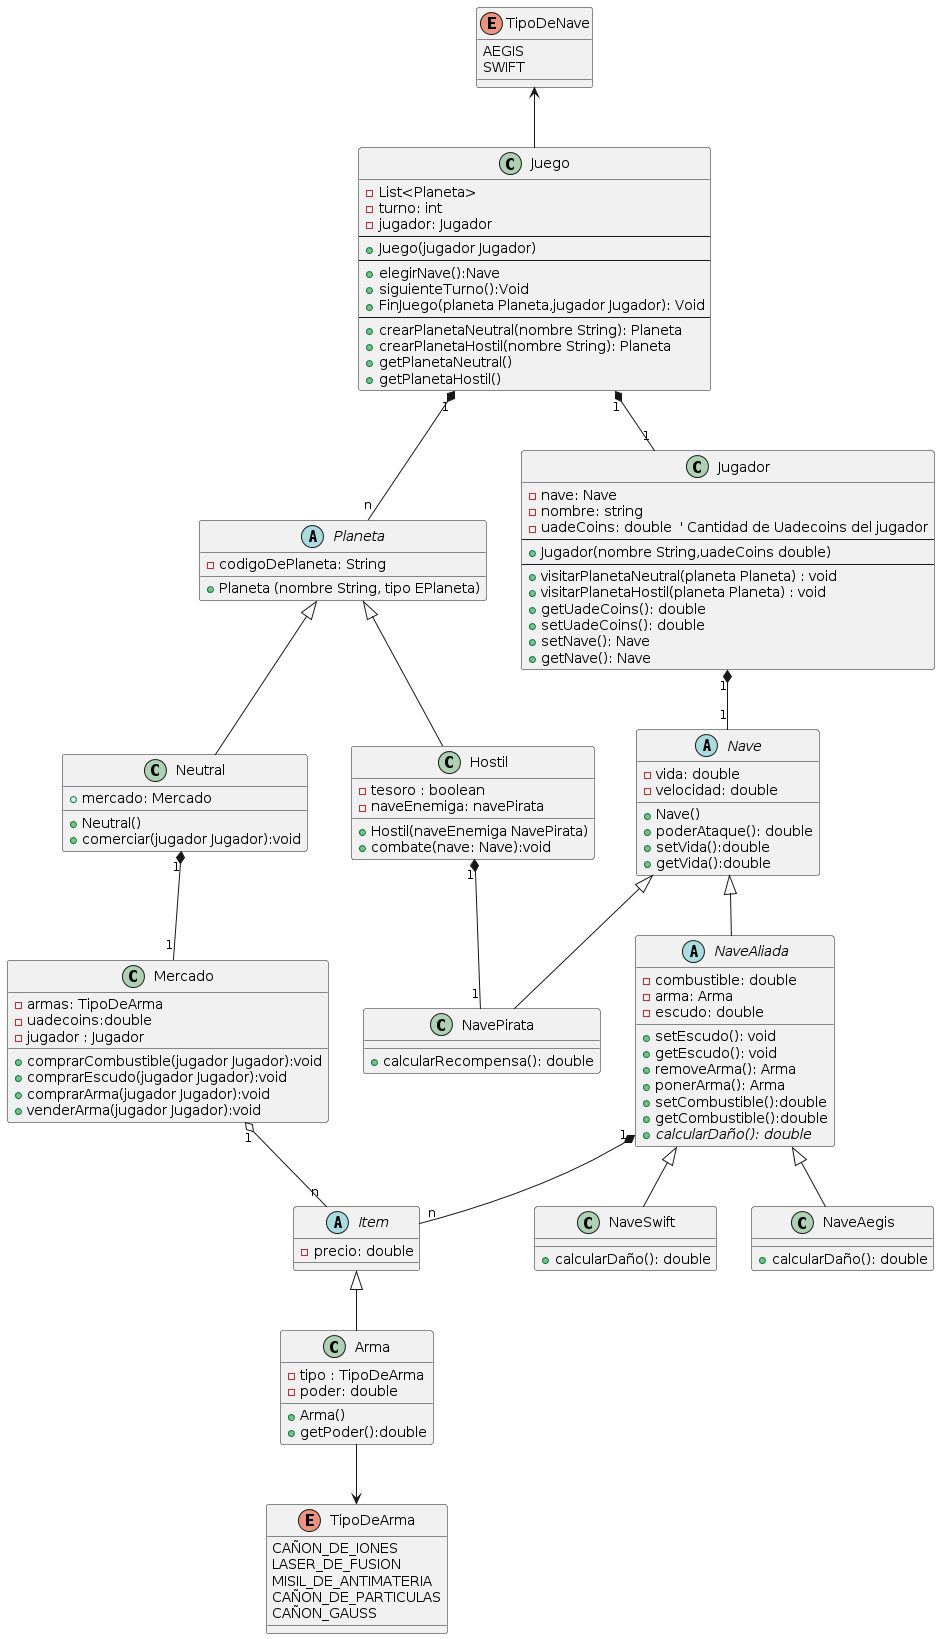

The diagram above was rendered by PlantUML. Its source (embedded in the PNG):
@startuml
'class Juego
TipoDeNave <-- Juego
enum TipoDeNave{
    AEGIS
    SWIFT
}
Arma --> TipoDeArma
enum TipoDeArma{
   CAÑON_DE_IONES
   LASER_DE_FUSION
   MISIL_DE_ANTIMATERIA
   CAÑON_DE_PARTICULAS
   CAÑON_GAUSS
}
Juego "1" *-- "n" Planeta
Juego "1" *-- "1" Jugador
class Juego {
    - List<Planeta>
    - turno: int
    - jugador: Jugador
    --
    + Juego(jugador Jugador)
    --
    + elegirNave():Nave
    + siguienteTurno():Void
    + FinJuego(planeta Planeta,jugador Jugador): Void
    --
    + crearPlanetaNeutral(nombre String): Planeta
    + crearPlanetaHostil(nombre String): Planeta
    + getPlanetaNeutral()
    + getPlanetaHostil()
}
Jugador "1" *-- "1" Nave
'class Jugador
class Jugador {
    - nave: Nave
    - nombre: string
    - uadeCoins: double  ' Cantidad de Uadecoins del jugador
    --
    + Jugador(nombre String,uadeCoins double)
    --
    + visitarPlanetaNeutral(planeta Planeta) : void
    + visitarPlanetaHostil(planeta Planeta) : void
    + getUadeCoins(): double
    + setUadeCoins(): double
    + setNave(): Nave
    + getNave(): Nave
}

'class Nave
abstract class Nave {
    - vida: double
    - velocidad: double
    + Nave()
    + poderAtaque(): double
    + setVida():double
    + getVida():double
}
abstract class NaveAliada extends Nave{
 - combustible: double
 - arma: Arma
 - escudo: double
 + setEscudo(): void
 + getEscudo(): void
 + removeArma(): Arma
 + ponerArma(): Arma
 + setCombustible():double
 + getCombustible():double
 + {abstract} calcularDaño(): double
}
' Clase para Nave Aegis
class NaveAegis extends NaveAliada{
+ calcularDaño(): double
}
' Clase para Nave Swift
class NaveSwift extends NaveAliada {
+ calcularDaño(): double
}
NaveAliada "1"*--"n" Item
abstract class Item{
- precio: double

}
'class Arma
class Arma extends Item{
    - tipo : TipoDeArma
    - poder: double
    + Arma()
    + getPoder():double
}


Hostil "1"*--"1" NavePirata
'class Enemigo
class NavePirata extends Nave {
    + calcularRecompensa(): double
}

'class Planeta

Neutral "1"*--"1" Mercado
abstract class Planeta {
    - codigoDePlaneta: String
    + Planeta (nombre String, tipo EPlaneta)
}

'class Mercado
class Neutral extends Planeta{
    + mercado: Mercado
    + Neutral()
    + comerciar(jugador Jugador):void
}
Mercado "1" o-- "n" Item
class Mercado {
    -armas: TipoDeArma
    -uadecoins:double
    -jugador : Jugador
    + comprarCombustible(jugador Jugador):void
    + comprarEscudo(jugador Jugador):void
    + comprarArma(jugador Jugador):void
    + venderArma(jugador Jugador):void

}

'Subclase de Planeta: Hostil
class Hostil extends Planeta{
    - tesoro : boolean
    - naveEnemiga: navePirata
    + Hostil(naveEnemiga NavePirata)
    + combate(nave: Nave):void
}
@enduml